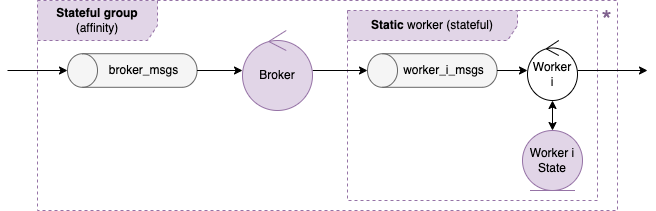

The diagram above was exported from draw.io. Its source (the exported page's mxGraphModel, read from the mxfile embedded in the PNG):
<mxGraphModel dx="1251" dy="654" grid="1" gridSize="10" guides="1" tooltips="1" connect="1" arrows="1" fold="0" page="1" pageScale="1" pageWidth="827" pageHeight="1169" math="0" shadow="0">
  <root>
    <mxCell id="0" />
    <mxCell id="1" parent="0" />
    <mxCell id="2" value="&lt;b&gt;Stateful group &lt;/b&gt;(affinity)" style="shape=umlFrame;whiteSpace=wrap;html=1;dashed=1;fillColor=#e1d5e7;strokeColor=#9673a6;width=120;height=40;" vertex="1" parent="1">
      <mxGeometry x="40" y="240" width="580" height="210" as="geometry" />
    </mxCell>
    <mxCell id="3" value="&lt;b&gt;Static&lt;/b&gt;&amp;nbsp;worker (stateful)" style="shape=umlFrame;whiteSpace=wrap;html=1;dashed=1;fillColor=#e1d5e7;strokeColor=#9673a6;width=170;height=30;" vertex="1" parent="1">
      <mxGeometry x="350" y="250" width="250" height="190" as="geometry" />
    </mxCell>
    <mxCell id="4" style="edgeStyle=none;rounded=0;orthogonalLoop=1;jettySize=auto;html=1;startArrow=none;startFill=0;endArrow=classic;endFill=1;" edge="1" source="17" parent="1">
      <mxGeometry relative="1" as="geometry">
        <mxPoint x="650" y="310" as="targetPoint" />
        <mxPoint x="590.0000000000066" y="310" as="sourcePoint" />
      </mxGeometry>
    </mxCell>
    <mxCell id="5" value="" style="group" vertex="1" connectable="0" parent="1">
      <mxGeometry x="69.995" y="293.205" width="129.56000000000006" height="33.59000000000003" as="geometry" />
    </mxCell>
    <mxCell id="6" value="" style="shape=cylinder3;whiteSpace=wrap;html=1;boundedLbl=1;backgroundOutline=1;size=15;rotation=-90;fillColor=#f5f5f5;fontColor=#333333;strokeColor=#666666;" vertex="1" parent="5">
      <mxGeometry x="47.985000000000014" y="-47.984999999999985" width="33.59" height="129.56" as="geometry" />
    </mxCell>
    <mxCell id="7" value="broker_msgs" style="text;html=1;align=center;verticalAlign=middle;resizable=0;points=[];autosize=1;strokeColor=none;fillColor=none;" vertex="1" parent="5">
      <mxGeometry x="35.99499999999995" y="6.794999999999902" width="80" height="20" as="geometry" />
    </mxCell>
    <mxCell id="8" style="edgeStyle=orthogonalEdgeStyle;rounded=0;orthogonalLoop=1;jettySize=auto;html=1;fontSize=12;startArrow=none;startFill=0;endArrow=classic;endFill=1;" edge="1" source="6" target="15" parent="1">
      <mxGeometry relative="1" as="geometry">
        <mxPoint x="240" y="310.0000000000002" as="targetPoint" />
      </mxGeometry>
    </mxCell>
    <mxCell id="9" value="" style="group" vertex="1" connectable="0" parent="1">
      <mxGeometry x="370.005" y="293.205" width="129.56000000000006" height="33.59000000000003" as="geometry" />
    </mxCell>
    <mxCell id="10" value="" style="shape=cylinder3;whiteSpace=wrap;html=1;boundedLbl=1;backgroundOutline=1;size=15;rotation=-90;fillColor=#f5f5f5;fontColor=#333333;strokeColor=#666666;" vertex="1" parent="9">
      <mxGeometry x="47.985000000000014" y="-47.984999999999985" width="33.59" height="129.56" as="geometry" />
    </mxCell>
    <mxCell id="11" value="worker_i_msgs" style="text;html=1;align=center;verticalAlign=middle;resizable=0;points=[];autosize=1;strokeColor=none;fillColor=none;" vertex="1" parent="9">
      <mxGeometry x="25.994999999999948" y="6.794999999999902" width="100" height="20" as="geometry" />
    </mxCell>
    <mxCell id="12" style="edgeStyle=orthogonalEdgeStyle;rounded=0;orthogonalLoop=1;jettySize=auto;html=1;fontSize=12;startArrow=none;startFill=0;endArrow=classic;endFill=1;" edge="1" source="10" target="17" parent="1">
      <mxGeometry relative="1" as="geometry">
        <mxPoint x="530" y="310" as="targetPoint" />
      </mxGeometry>
    </mxCell>
    <mxCell id="13" style="edgeStyle=orthogonalEdgeStyle;rounded=0;orthogonalLoop=1;jettySize=auto;html=1;exitX=0.5;exitY=0;exitDx=0;exitDy=0;exitPerimeter=0;fontSize=12;startArrow=classic;startFill=1;endArrow=none;endFill=0;" edge="1" source="6" parent="1">
      <mxGeometry relative="1" as="geometry">
        <mxPoint x="10" y="310" as="targetPoint" />
      </mxGeometry>
    </mxCell>
    <mxCell id="14" style="edgeStyle=orthogonalEdgeStyle;rounded=0;orthogonalLoop=1;jettySize=auto;html=1;fontSize=26;fontColor=#CC915A;startArrow=none;startFill=0;endArrow=classic;endFill=1;" edge="1" source="15" target="10" parent="1">
      <mxGeometry relative="1" as="geometry" />
    </mxCell>
    <mxCell id="15" value="Broker" style="ellipse;shape=umlControl;whiteSpace=wrap;html=1;fontSize=12;fillColor=#e1d5e7;strokeColor=#9673a6;fontStyle=0" vertex="1" parent="1">
      <mxGeometry x="245" y="270" width="70" height="80" as="geometry" />
    </mxCell>
    <mxCell id="16" style="edgeStyle=orthogonalEdgeStyle;rounded=0;orthogonalLoop=1;jettySize=auto;html=1;fontSize=12;fontColor=#000000;startArrow=classic;startFill=1;endArrow=classic;endFill=1;" edge="1" source="17" target="18" parent="1">
      <mxGeometry relative="1" as="geometry" />
    </mxCell>
    <mxCell id="17" value="Worker&lt;br&gt;i" style="ellipse;shape=umlControl;whiteSpace=wrap;html=1;fontSize=12;fontColor=#000000;" vertex="1" parent="1">
      <mxGeometry x="530" y="280" width="50" height="60" as="geometry" />
    </mxCell>
    <mxCell id="18" value="Worker i&lt;br&gt;State" style="ellipse;shape=umlEntity;whiteSpace=wrap;html=1;fontSize=12;fillColor=#e1d5e7;strokeColor=#9673a6;" vertex="1" parent="1">
      <mxGeometry x="525" y="370" width="60" height="60" as="geometry" />
    </mxCell>
    <mxCell id="19" value="&lt;font color=&quot;#81638f&quot; style=&quot;font-size: 26px;&quot;&gt;*&lt;/font&gt;" style="text;html=1;align=center;verticalAlign=middle;resizable=0;points=[];autosize=1;strokeColor=none;fillColor=none;fontSize=12;fontColor=#000000;" vertex="1" parent="1">
      <mxGeometry x="594" y="250" width="30" height="20" as="geometry" />
    </mxCell>
  </root>
</mxGraphModel>